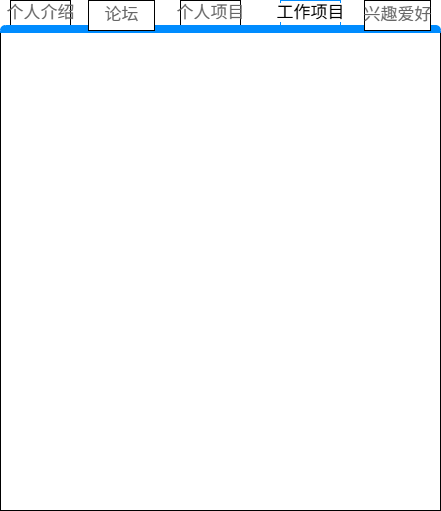

The diagram above was exported from draw.io. Its source (the exported page's mxGraphModel, read from the mxfile embedded in the PNG):
<mxGraphModel dx="2066" dy="1249" grid="1" gridSize="10" guides="1" tooltips="1" connect="1" arrows="1" fold="1" page="1" pageScale="1" pageWidth="827" pageHeight="1169" math="0" shadow="0">
  <root>
    <mxCell id="0" />
    <mxCell id="1" parent="0" />
    <mxCell id="NTPXjVEVp8YCnJtsKaf5-13" parent="1" style="strokeWidth=1;shadow=0;dashed=0;align=center;html=1;shape=mxgraph.mockup.containers.marginRect2;rectMarginTop=32;whiteSpace=wrap;" value="" vertex="1">
      <mxGeometry height="510" width="440" x="160" y="270" as="geometry" />
    </mxCell>
    <mxCell id="NTPXjVEVp8YCnJtsKaf5-14" parent="NTPXjVEVp8YCnJtsKaf5-13" style="strokeColor=inherit;fillColor=inherit;gradientColor=inherit;strokeWidth=1;shadow=0;dashed=0;align=center;html=1;shape=mxgraph.mockup.containers.rrect;rSize=0;fontSize=17;fontColor=#666666;gradientColor=none;" value="个人介绍" vertex="1">
      <mxGeometry height="25" relative="1" width="60" as="geometry">
        <mxPoint x="10" as="offset" />
      </mxGeometry>
    </mxCell>
    <mxCell id="NTPXjVEVp8YCnJtsKaf5-15" parent="NTPXjVEVp8YCnJtsKaf5-13" style="strokeWidth=1;shadow=0;dashed=0;align=center;html=1;shape=mxgraph.mockup.containers.rrect;rSize=0;fontSize=17;fontColor=#ffffff;strokeColor=#008cff;fillColor=#FFFFFF;" value="&lt;font style=&quot;color: light-dark(rgb(0, 0, 0), rgb(255, 215, 237));&quot;&gt;&lt;span style=&quot;background-color: rgb(255, 255, 255);&quot;&gt;工作项目&lt;/span&gt;&lt;/font&gt;" vertex="1">
      <mxGeometry height="25" relative="1" width="60" as="geometry">
        <mxPoint x="280" as="offset" />
      </mxGeometry>
    </mxCell>
    <mxCell id="NTPXjVEVp8YCnJtsKaf5-16" parent="NTPXjVEVp8YCnJtsKaf5-13" style="strokeColor=inherit;fillColor=inherit;gradientColor=inherit;strokeWidth=1;shadow=0;dashed=0;align=center;html=1;shape=mxgraph.mockup.containers.rrect;rSize=0;fontSize=17;fontColor=#666666;gradientColor=none;" value="个人项目" vertex="1">
      <mxGeometry height="25" relative="1" width="60" as="geometry">
        <mxPoint x="180" as="offset" />
      </mxGeometry>
    </mxCell>
    <mxCell id="NTPXjVEVp8YCnJtsKaf5-17" parent="NTPXjVEVp8YCnJtsKaf5-13" style="strokeWidth=1;shadow=0;dashed=0;align=center;html=1;shape=mxgraph.mockup.containers.topButton;rSize=5;strokeColor=#008cff;fillColor=#008cff;gradientColor=none;resizeWidth=1;movable=0;deletable=1;" value="" vertex="1">
      <mxGeometry height="7" relative="1" width="440" as="geometry">
        <mxPoint y="25" as="offset" />
      </mxGeometry>
    </mxCell>
    <mxCell id="NTPXjVEVp8YCnJtsKaf5-18" parent="NTPXjVEVp8YCnJtsKaf5-13" style="strokeColor=inherit;fillColor=inherit;gradientColor=inherit;strokeWidth=1;shadow=0;dashed=0;align=center;html=1;shape=mxgraph.mockup.containers.rrect;rSize=0;fontSize=17;fontColor=#666666;gradientColor=none;" value="论坛" vertex="1">
      <mxGeometry height="30" width="66" x="88" as="geometry" />
    </mxCell>
    <mxCell id="NTPXjVEVp8YCnJtsKaf5-19" parent="NTPXjVEVp8YCnJtsKaf5-13" style="strokeColor=inherit;fillColor=inherit;gradientColor=inherit;strokeWidth=1;shadow=0;dashed=0;align=center;html=1;shape=mxgraph.mockup.containers.rrect;rSize=0;fontSize=17;fontColor=#666666;gradientColor=none;" value="兴趣爱好" vertex="1">
      <mxGeometry height="30" width="66" x="364" as="geometry" />
    </mxCell>
  </root>
</mxGraphModel>